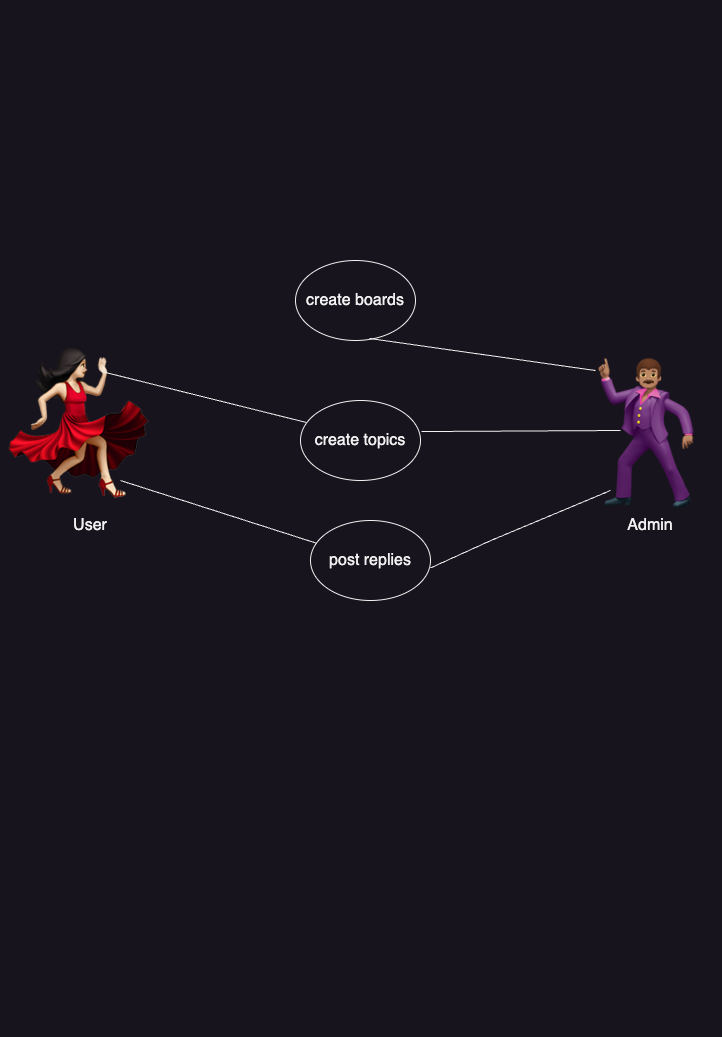

The diagram above was exported from draw.io. Its source (the exported page's mxGraphModel, read from the mxfile embedded in the PNG):
<mxGraphModel dx="1025" dy="878" grid="1" gridSize="10" guides="1" tooltips="1" connect="1" arrows="1" fold="1" page="1" pageScale="1" pageWidth="900" pageHeight="1600" math="0" shadow="0">
  <root>
    <mxCell id="0" />
    <mxCell id="1" parent="0" />
    <mxCell id="VCkSq4ife3Vou6uKF0ec-2" value="&#10;&lt;p style=&quot;font-size: 150px;&quot; class=&quot;p1&quot;&gt;💃🏻&lt;/p&gt;&#10;&#10;" style="text;whiteSpace=wrap;html=1;fontSize=150;" parent="1" vertex="1">
      <mxGeometry x="70" y="110" width="50" height="110" as="geometry" />
    </mxCell>
    <mxCell id="VCkSq4ife3Vou6uKF0ec-3" value="&#10;&lt;p style=&quot;font-size: 150px;&quot; class=&quot;p1&quot;&gt;🕺🏽&lt;/p&gt;&#10;&#10;" style="text;whiteSpace=wrap;html=1;fontSize=150;" parent="1" vertex="1">
      <mxGeometry x="640" y="120" width="50" height="110" as="geometry" />
    </mxCell>
    <mxCell id="VCkSq4ife3Vou6uKF0ec-4" value="&lt;font style=&quot;font-size: 16px;&quot;&gt;create boards&lt;/font&gt;" style="ellipse;whiteSpace=wrap;html=1;" parent="1" vertex="1">
      <mxGeometry x="365" y="370" width="120" height="80" as="geometry" />
    </mxCell>
    <mxCell id="VCkSq4ife3Vou6uKF0ec-5" value="&lt;font style=&quot;font-size: 16px;&quot;&gt;create topics&lt;/font&gt;" style="ellipse;whiteSpace=wrap;html=1;" parent="1" vertex="1">
      <mxGeometry x="370" y="510" width="120" height="80" as="geometry" />
    </mxCell>
    <mxCell id="VCkSq4ife3Vou6uKF0ec-6" value="&lt;font style=&quot;font-size: 16px;&quot;&gt;post replies&lt;/font&gt;" style="ellipse;whiteSpace=wrap;html=1;" parent="1" vertex="1">
      <mxGeometry x="380" y="630" width="120" height="80" as="geometry" />
    </mxCell>
    <mxCell id="VCkSq4ife3Vou6uKF0ec-10" value="&lt;font style=&quot;font-size: 16px;&quot;&gt;User&lt;/font&gt;" style="text;html=1;align=center;verticalAlign=middle;whiteSpace=wrap;rounded=0;" parent="1" vertex="1">
      <mxGeometry x="130" y="620" width="60" height="30" as="geometry" />
    </mxCell>
    <mxCell id="VCkSq4ife3Vou6uKF0ec-11" value="&lt;font style=&quot;font-size: 16px;&quot;&gt;Admin&lt;/font&gt;" style="text;html=1;align=center;verticalAlign=middle;whiteSpace=wrap;rounded=0;" parent="1" vertex="1">
      <mxGeometry x="690" y="620" width="60" height="30" as="geometry" />
    </mxCell>
    <mxCell id="VCkSq4ife3Vou6uKF0ec-12" value="" style="endArrow=none;html=1;rounded=0;" parent="1" target="VCkSq4ife3Vou6uKF0ec-6" edge="1">
      <mxGeometry width="50" height="50" relative="1" as="geometry">
        <mxPoint x="190" y="590" as="sourcePoint" />
        <mxPoint x="370" y="720" as="targetPoint" />
      </mxGeometry>
    </mxCell>
    <mxCell id="VCkSq4ife3Vou6uKF0ec-15" value="" style="endArrow=none;html=1;rounded=0;" parent="1" edge="1">
      <mxGeometry width="50" height="50" relative="1" as="geometry">
        <mxPoint x="500.00364056845086" y="677.4665270143405" as="sourcePoint" />
        <mxPoint x="560.43" y="650" as="targetPoint" />
        <Array as="points">
          <mxPoint x="560.43" y="650" />
          <mxPoint x="680" y="600" />
        </Array>
      </mxGeometry>
    </mxCell>
    <mxCell id="VCkSq4ife3Vou6uKF0ec-23" value="" style="endArrow=none;html=1;rounded=0;movable=1;resizable=1;rotatable=1;deletable=1;editable=1;locked=0;connectable=1;exitX=0.617;exitY=0.975;exitDx=0;exitDy=0;exitPerimeter=0;" parent="1" source="VCkSq4ife3Vou6uKF0ec-4" edge="1">
      <mxGeometry width="50" height="50" relative="1" as="geometry">
        <mxPoint x="450" y="380" as="sourcePoint" />
        <mxPoint x="665" y="480" as="targetPoint" />
      </mxGeometry>
    </mxCell>
    <mxCell id="VCkSq4ife3Vou6uKF0ec-27" value="" style="endArrow=none;html=1;rounded=0;entryX=0;entryY=0.5;entryDx=0;entryDy=0;strokeColor=none;" parent="1" target="VCkSq4ife3Vou6uKF0ec-5" edge="1">
      <mxGeometry width="50" height="50" relative="1" as="geometry">
        <mxPoint x="270" y="480" as="sourcePoint" />
        <mxPoint x="350" y="520" as="targetPoint" />
      </mxGeometry>
    </mxCell>
    <mxCell id="VCkSq4ife3Vou6uKF0ec-28" value="" style="endArrow=none;html=1;rounded=0;targetPerimeterSpacing=999;sourcePerimeterSpacing=250;exitX=1.008;exitY=0.388;exitDx=0;exitDy=0;exitPerimeter=0;" parent="1" source="VCkSq4ife3Vou6uKF0ec-5" edge="1">
      <mxGeometry width="50" height="50" relative="1" as="geometry">
        <mxPoint x="500" y="550" as="sourcePoint" />
        <mxPoint x="690" y="540" as="targetPoint" />
      </mxGeometry>
    </mxCell>
    <mxCell id="ff8ZeqRjlHL3PhijiZHE-1" value="" style="endArrow=none;html=1;rounded=0;targetPerimeterSpacing=999;sourcePerimeterSpacing=250;exitX=1.008;exitY=0.388;exitDx=0;exitDy=0;exitPerimeter=0;entryX=0.05;entryY=0.275;entryDx=0;entryDy=0;entryPerimeter=0;" parent="1" target="VCkSq4ife3Vou6uKF0ec-5" edge="1">
      <mxGeometry width="50" height="50" relative="1" as="geometry">
        <mxPoint x="171" y="481" as="sourcePoint" />
        <mxPoint x="370" y="535" as="targetPoint" />
      </mxGeometry>
    </mxCell>
  </root>
</mxGraphModel>